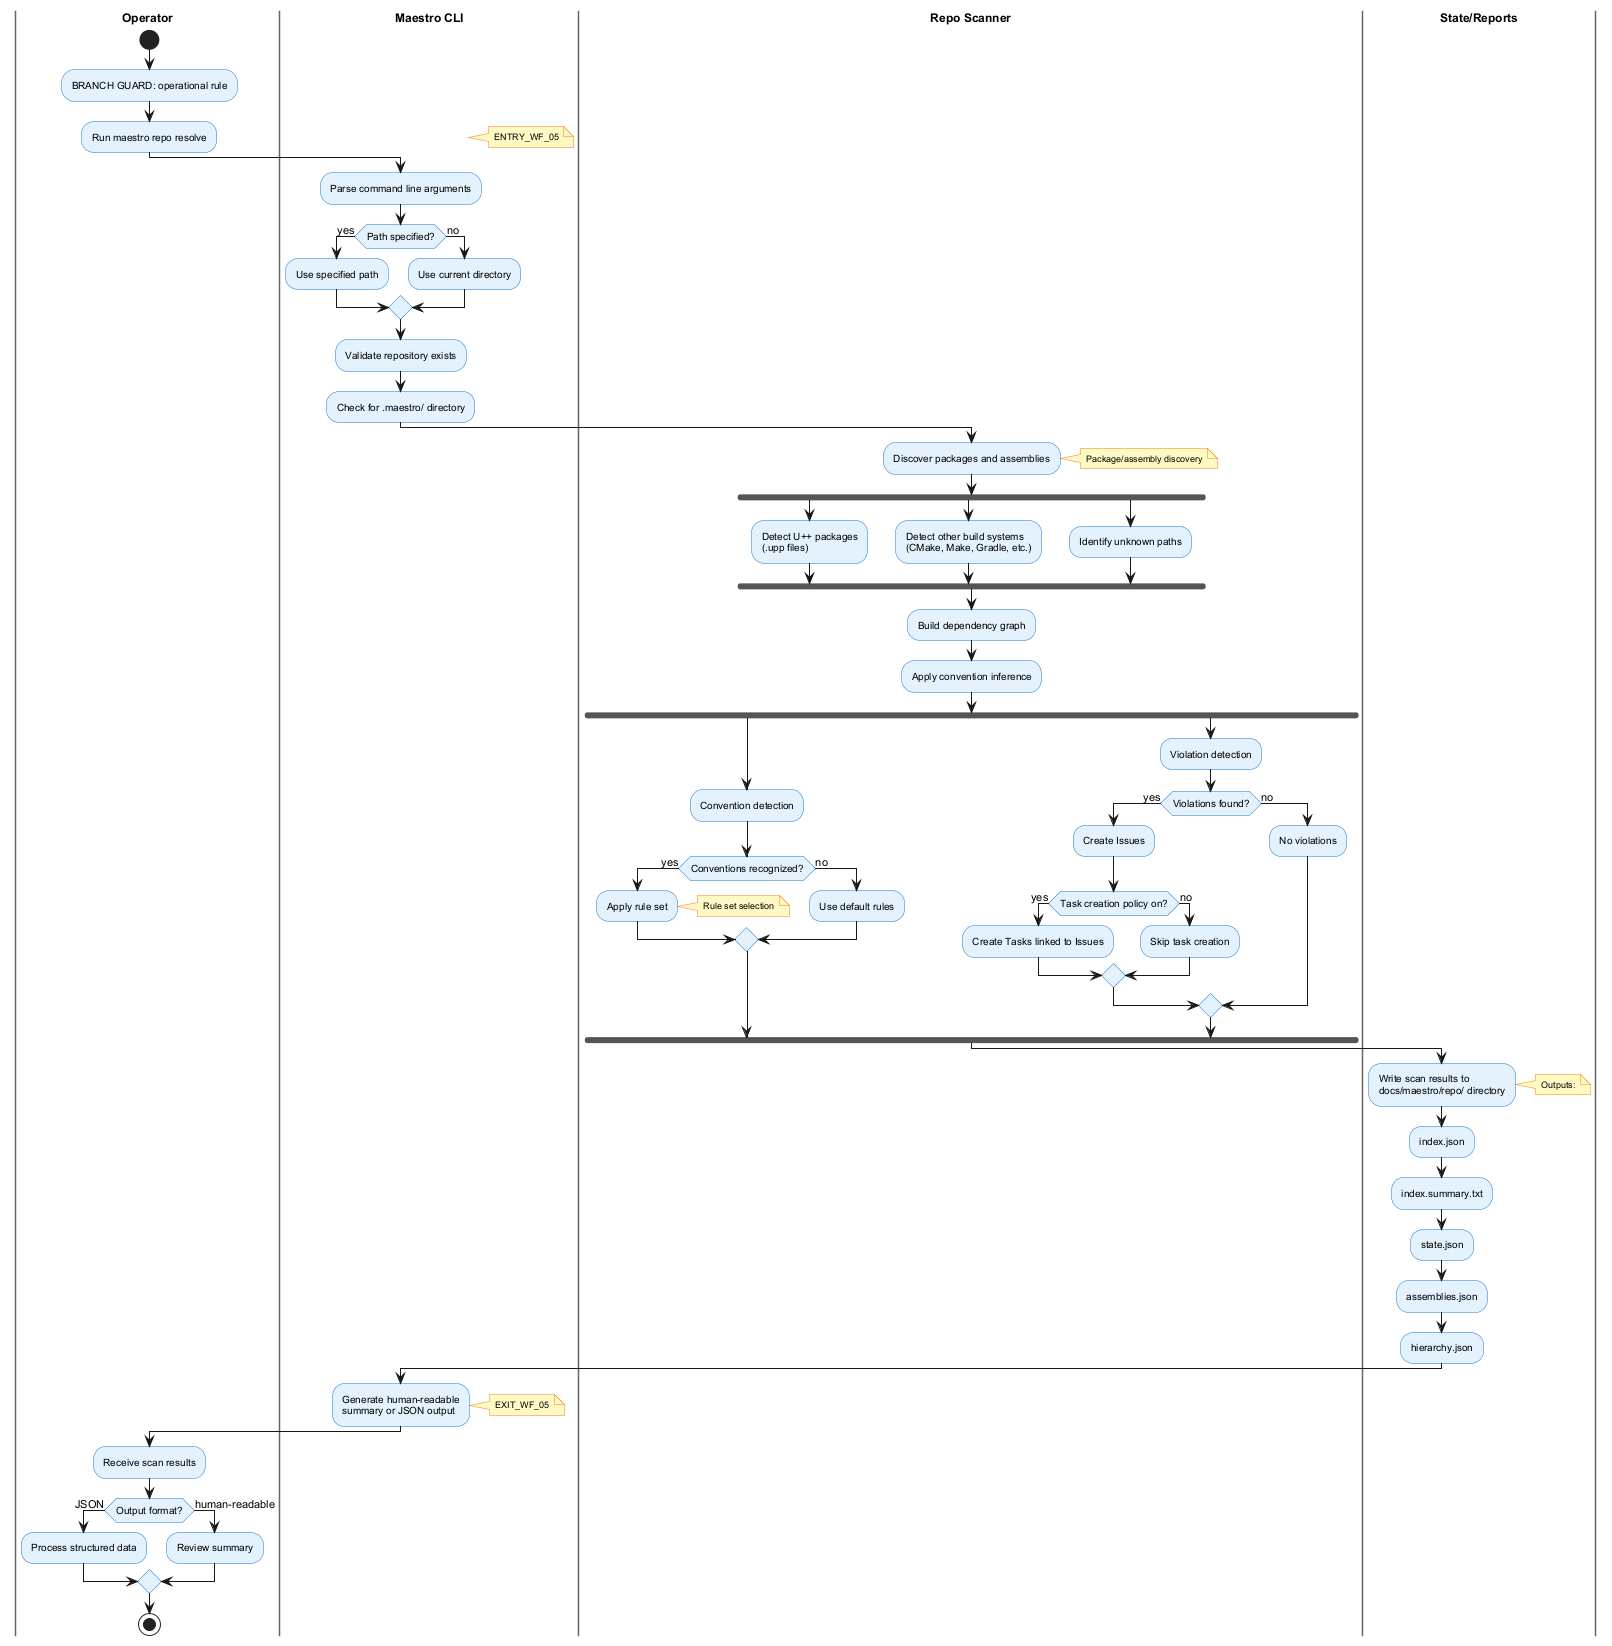

The diagram above was rendered by PlantUML. Its source (embedded in the PNG):
@startuml
!include _shared.puml

|Operator|
start
BRANCH_GUARD("operational rule")
:Run maestro repo resolve;

|Maestro CLI|
note right: ENTRY_WF_05
:Parse command line arguments;
if (Path specified?) then (yes)
  :Use specified path;
else (no)
  :Use current directory;
endif

:Validate repository exists;
:Check for .maestro/ directory;

|Repo Scanner|
:Discover packages and assemblies;
note right: Package/assembly discovery
fork
  :Detect U++ packages
  (.upp files);
fork again
  :Detect other build systems
  (CMake, Make, Gradle, etc.);
fork again
  :Identify unknown paths;
end fork

:Build dependency graph;
:Apply convention inference;

fork
  :Convention detection;
  if (Conventions recognized?) then (yes)
    :Apply rule set;
    note right: Rule set selection
  else (no)
    :Use default rules;
  endif
fork again
  :Violation detection;
  if (Violations found?) then (yes)
    :Create Issues;
    if (Task creation policy on?) then (yes)
      :Create Tasks linked to Issues;
    else (no)
      :Skip task creation;
    endif
  else (no)
    :No violations;
  endif
end fork

|State/Reports|
:Write scan results to
docs/maestro/repo/ directory;
note right: Outputs:
- index.json
- index.summary.txt
- state.json
- assemblies.json
- hierarchy.json

|Maestro CLI|
:Generate human-readable
summary or JSON output;
note right: EXIT_WF_05

|Operator|
:Receive scan results;
if (Output format?) then (JSON)
  :Process structured data;
else (human-readable)
  :Review summary;
endif

stop
@enduml